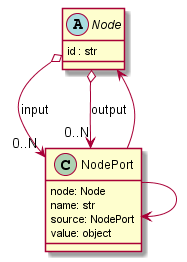

The diagram above was rendered by PlantUML. Its source (embedded in the PNG):
@startuml


abstract class Node {
    id : str
}

class NodePort {
    node: Node
    name: str
    source: NodePort
    value: object
}

Node o--> "0..N" NodePort : input
Node o--> "0..N" NodePort : output

NodePort --> NodePort
NodePort --> Node

@enduml